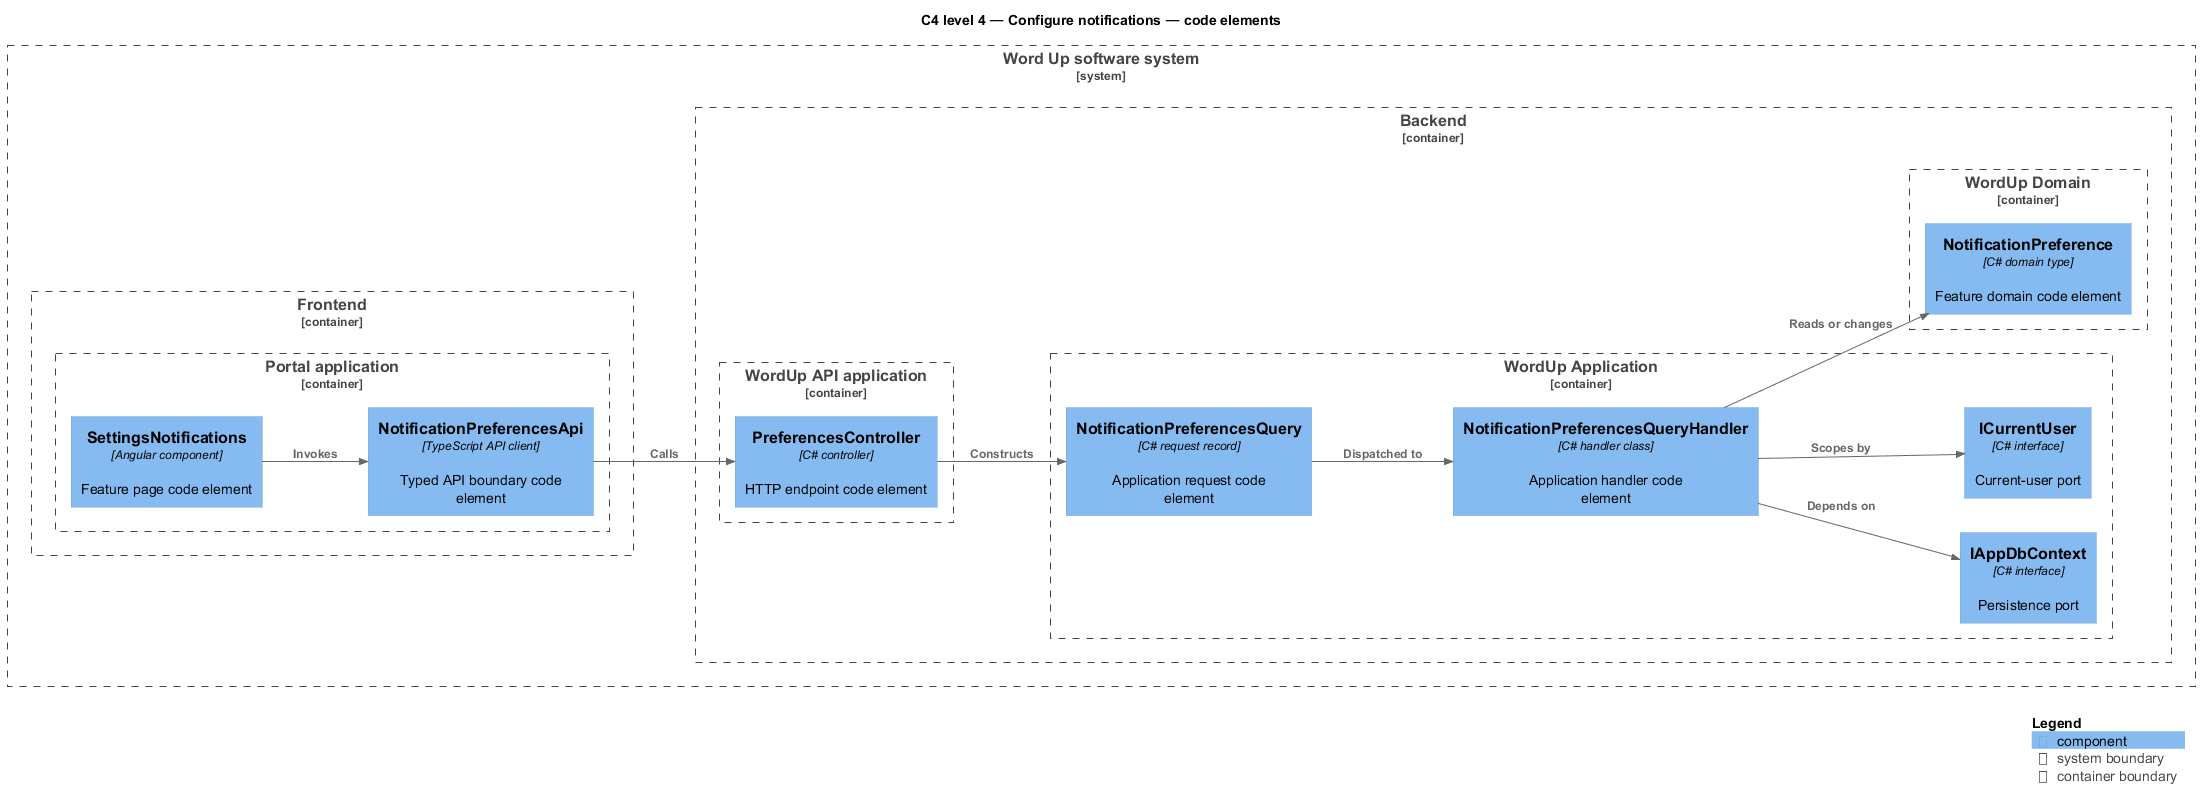

The diagram above was rendered by PlantUML. Its source (embedded in the PNG):
@startuml
!include <C4/C4_Component>
LAYOUT_LEFT_RIGHT()
title C4 level 4 — Configure notifications — code elements
System_Boundary(wordup, "Word Up software system") {
  Container_Boundary(frontend, "Frontend") {
    Container_Boundary(frontend_app, "Portal application") {
      Component(page, "SettingsNotifications", "Angular component", "Feature page code element")
      Component(client, "NotificationPreferencesApi", "TypeScript API client", "Typed API boundary code element")
    }
  }
  Container_Boundary(backend, "Backend") {
    Container_Boundary(api_app, "WordUp API application") {
      Component(controller, "PreferencesController", "C# controller", "HTTP endpoint code element")
    }
    Container_Boundary(application, "WordUp Application") {
      Component(request, "NotificationPreferencesQuery", "C# request record", "Application request code element")
      Component(handler, "NotificationPreferencesQueryHandler", "C# handler class", "Application handler code element")
      Component(dbport, "IAppDbContext", "C# interface", "Persistence port")
      Component(current, "ICurrentUser", "C# interface", "Current-user port")
    }
    Container_Boundary(domain, "WordUp Domain") {
      Component(entity, "NotificationPreference", "C# domain type", "Feature domain code element")
    }
  }
}
Rel(page, client, "Invokes")
Rel(client, controller, "Calls")
Rel(controller, request, "Constructs")
Rel(request, handler, "Dispatched to")
Rel(handler, dbport, "Depends on")
Rel(handler, current, "Scopes by")
Rel(handler, entity, "Reads or changes")
SHOW_LEGEND()
@enduml